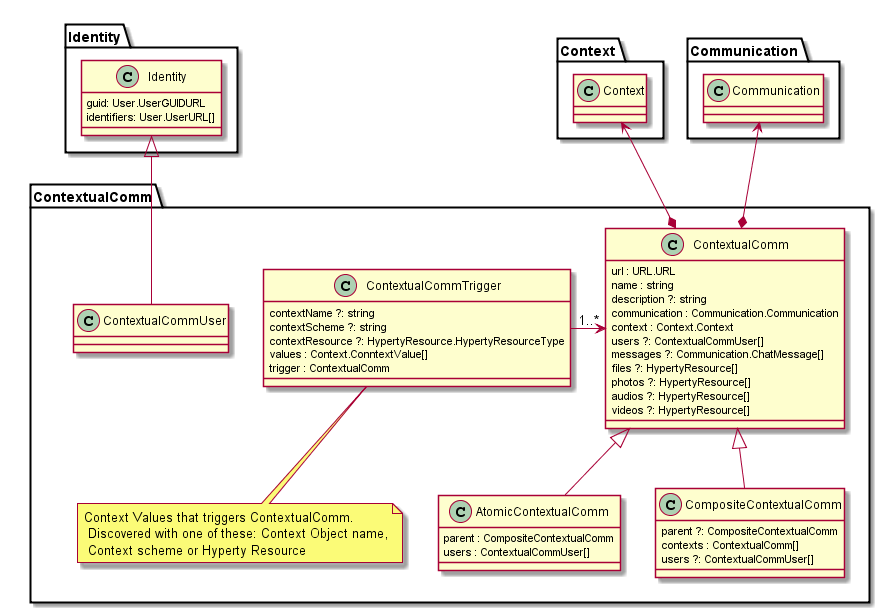

The diagram above was rendered by PlantUML. Its source (embedded in the PNG):
@startuml "contextual-communication-design.png"

Package ContextualComm {

	class ContextualComm {
	url : URL.URL
	name : string
	description ?: string
	communication : Communication.Communication
	context : Context.Context
	users ?: ContextualCommUser[]
	messages ?: Communication.ChatMessage[]
	files ?: HypertyResource[]
	photos ?: HypertyResource[]
	audios ?: HypertyResource[]
	videos ?: HypertyResource[]
	}

	class ContextualCommTrigger {
	contextName ?: string
	contextScheme ?: string
	contextResource ?: HypertyResource.HypertyResourceType
	values : Context.ConntextValue[]
	trigger : ContextualComm
	}

	note bottom : Context Values that triggers ContextualComm.\n Discovered with one of these: Context Object name,\n Context scheme or Hyperty Resource

	class CompositeContextualComm {
	}

	class AtomicContextualComm {
	parent : CompositeContextualComm
	users : ContextualCommUser[]
	}

	class CompositeContextualComm {
	parent ?: CompositeContextualComm
	contexts : ContextualComm[]
	users ?: ContextualCommUser[]
	}

	class ContextualCommUser {
	}

	class Identity.Identity {
	 guid: User.UserGUIDURL
	 identifiers: User.UserURL[]
	}

 ContextualComm <---right-"1..*" ContextualCommTrigger

	ContextualComm *-up-> Context.Context

	ContextualComm *-up-> Communication.Communication

	ContextualCommUser -up-|> Identity.Identity

	CompositeContextualComm -up-|> ContextualComm

	AtomicContextualComm -up-|> ContextualComm
}

@enduml